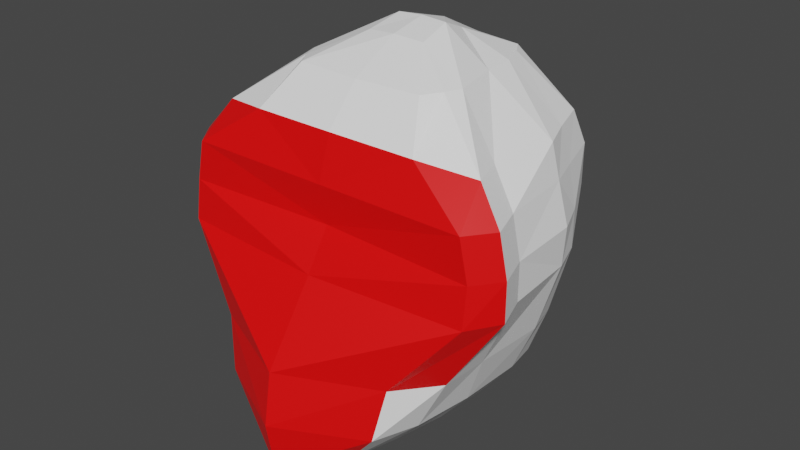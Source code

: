 # Source: Orangut_n.blend  (saved by Blender 3.6.11; exported with 4.5.12 LTS)
import bpy
from mathutils import Matrix  # noqa: F401  (used for matrix-valued properties, if any)

bpy.ops.wm.read_factory_settings(use_empty=True)
scene = bpy.context.scene
scene.name = 'Scene'

# ---- materials (node trees are filled in below, after node groups)
mat_terracota = bpy.data.materials.new('Terracota')
mat_terracota.alpha_threshold = 0.0
mat_terracota.use_transparent_shadow = False
mat_terracota.roughness = 0.5
mat_terracota.line_color = (0.0, 0.0, 0.0, 1.0)
mat_pintura = bpy.data.materials.new('Pintura')
mat_pintura.use_transparent_shadow = False

# ---- material node trees
mat_terracota.use_nodes = True; mat_terracota.node_tree.nodes.clear()
_N = mat_terracota.node_tree.nodes; _L = mat_terracota.node_tree.links
n0 = _N.new('ShaderNodeOutputMaterial'); n0.name = 'Material Output'; n0.location = (300, 300)
n1 = _N.new('ShaderNodeBsdfPrincipled'); n1.name = 'Principled BSDF'; n1.location = (10, 300)
n1.distribution = 'GGX'
n1.subsurface_method = 'RANDOM_WALK_SKIN'
n1.inputs[0].default_value = (1.0, 1.0, 1.0, 1.0)
n1.inputs[3].default_value = 1.45
n1.inputs[27].default_value = (0.0, 0.0, 0.0, 1.0)
n1.inputs[28].default_value = 1.0
_L.new(n1.outputs[0], n0.inputs[0])
n0.is_active_output = True
mat_pintura.use_nodes = True; mat_pintura.node_tree.nodes.clear()
_N = mat_pintura.node_tree.nodes; _L = mat_pintura.node_tree.links
n0 = _N.new('ShaderNodeBsdfPrincipled'); n0.name = 'BSDF Principista'; n0.location = (10, 300)
n0.distribution = 'GGX'
n0.subsurface_method = 'RANDOM_WALK_SKIN'
n0.inputs[0].default_value = (1.0, 0.0, 0.0, 1.0)
n0.inputs[3].default_value = 1.45
n0.inputs[27].default_value = (0.0, 0.0, 0.0, 1.0)
n0.inputs[28].default_value = 1.0
n1 = _N.new('ShaderNodeOutputMaterial'); n1.name = 'Material'; n1.location = (300, 300)
_L.new(n0.outputs[0], n1.inputs[0])
n1.is_active_output = True

# ---- world
world_world = bpy.data.worlds.new('World'); scene.world = world_world
world_world.use_nodes = True; world_world.node_tree.nodes.clear()
_N = world_world.node_tree.nodes; _L = world_world.node_tree.links
n0 = _N.new('ShaderNodeOutputWorld'); n0.name = 'World Output'; n0.location = (300, 300)
n1 = _N.new('ShaderNodeBackground'); n1.name = 'Background'; n1.location = (10, 300)
n1.inputs[0].default_value = (0.05088, 0.05088, 0.05088, 1.0)
_L.new(n1.outputs[0], n0.inputs[0])
n0.is_active_output = True
world_world.color = (0.05088, 0.05088, 0.05088)
world_world.use_sun_shadow = False
world_world.sun_shadow_jitter_overblur = 0.0

# ---- meshes
me_orangut_n = bpy.data.meshes.new('Orangután')
me_orangut_n.from_pydata([(-0.08864, -0.07723, 0.41), (-0.07164, 0.06723, 0.41), (0.08864, -0.07723, 0.41), (0.07164, 0.06723, 0.41), (-0.2026, -0.1272, 0.225), (-0.1326, 0.09723, 0.225), (0.2026, -0.1272, 0.225), (0.1326, 0.09723, 0.225), (0.0, 0.05623, -1.164e-10), (0.0, 0.09723, 0.41), (0.0, -0.1312, -1.164e-10), (0.0, -0.1022, 0.41), (0.0, -0.1772, 0.225), (0.0, 0.1672, 0.225), (0.0, 0.1672, 0.317), (0.0, -0.1572, 0.317), (-0.1426, 0.09723, 0.317), (-0.1926, -0.1272, 0.317), (-0.1076, 0.07723, 0.08), (-0.1176, -0.1472, 0.08), (0.0, -0.2472, 0.08), (0.0, 0.1272, 0.08), (-0.08464, 1.211e-08, 0.41), (-0.173, 1.219e-08, 0.317), (-0.183, 1.219e-08, 0.225), (0.0, 1.219e-08, 0.45), (-0.1306, 1.219e-08, 0.08), (0.0, -0.04465, 0.441), (0.0, -0.04754, 3.725e-09), (-0.09664, -0.05862, 0.41), (-0.18, -0.08862, 0.317), (-0.19, -0.08862, 0.2259), (-0.1276, -0.07754, 0.08), (-0.08164, 0.03862, 0.41), (-0.16, 0.04, 0.317), (-0.17, 0.04, 0.225), (-0.1246, 0.04, 0.08), (0.0, 0.03662, 0.44), (0.0, 0.01663, 0.0), (-0.01369, 0.04823, -1.164e-10), (-0.17, -0.1572, 0.317), (-0.076, -0.09823, 0.41), (-0.18, -0.1632, 0.225), (-0.08, 0.1472, 0.317), (-0.059, 0.08723, 0.41), (-0.01069, -0.1242, -1.164e-10), (-0.07, 0.1472, 0.225), (-0.05882, 0.1092, 0.08), (-0.09882, -0.1972, 0.08), (-0.03, 1.219e-08, 0.448), (-0.03882, -0.04754, 3.725e-09), (-0.0345, -0.04105, 0.4381), (-0.03, 0.02662, 0.437), (-0.03882, 0.01663, 0.0), (-0.1474, -0.142, 0.14), (-0.1204, 0.09456, 0.14), (0.0, -0.2372, 0.14), (0.0, 0.1431, 0.14), (0.0, -0.09525, -1.164e-10), (-0.1566, 1.304e-08, 0.14), (-0.1509, -0.0862, 0.14), (-0.1469, 0.04, 0.14), (-0.063, 0.1251, 0.14), (-0.11, -0.1872, 0.14), (-0.1426, 0.09723, 0.27), (0.0, -0.1482, 0.27), (0.0, 0.1772, 0.27), (-0.2026, -0.1272, 0.27), (-0.19, -0.08862, 0.27), (-0.17, 0.04, 0.27), (-0.02363, -0.09623, -1.164e-10), (-0.18, -0.1572, 0.27), (-0.08, 0.1572, 0.27), (-0.07337, 0.05541, 0.03), (0.0, -0.2366, 0.02), (0.0, 0.08691, 0.03), (-0.07337, -0.1291, 0.03), (-0.09087, 1.219e-08, 0.03), (-0.08587, -0.06754, 0.03), (-0.08587, 0.02663, 0.03), (-0.05619, -0.1896, 0.03), (-0.05619, 0.07791, 0.03), (-0.1626, -0.1172, 0.355), (0.0, 0.1472, 0.355), (0.0, -0.1412, 0.367), (-0.1326, 0.08723, 0.355), (-0.163, 1.219e-08, 0.355), (-0.15, -0.07862, 0.355), (-0.1476, 0.04, 0.355), (-0.08, 0.1272, 0.355), (-0.1, -0.1372, 0.365), (-0.186, 1.219e-08, 0.27), (0.0, 1.219e-08, 0.0), (-0.04282, 1.219e-08, 0.0), (0.0, 0.03227, -3.755e-11), (-0.02976, 0.03327, -5.821e-11), (0.1426, 0.09723, 0.317), (0.1926, -0.1272, 0.317), (0.1076, 0.07723, 0.08), (0.1176, -0.1472, 0.08), (0.08464, 1.211e-08, 0.41), (0.173, 1.219e-08, 0.317), (0.183, 1.219e-08, 0.225), (0.1306, 1.219e-08, 0.08), (0.09664, -0.05862, 0.41), (0.18, -0.08862, 0.317), (0.19, -0.08862, 0.2259), (0.1276, -0.07754, 0.08), (0.08164, 0.03862, 0.41), (0.16, 0.04, 0.317), (0.17, 0.04, 0.225), (0.1246, 0.04, 0.08), (0.01369, 0.04823, -1.164e-10), (0.17, -0.1572, 0.317), (0.076, -0.09823, 0.41), (0.18, -0.1632, 0.225), (0.08, 0.1472, 0.317), (0.059, 0.08723, 0.41), (0.01069, -0.1242, -1.164e-10), (0.07, 0.1472, 0.225), (0.05882, 0.1092, 0.08), (0.09882, -0.1972, 0.08), (0.03, 1.219e-08, 0.448), (0.03882, -0.04754, 3.725e-09), (0.0345, -0.04105, 0.4381), (0.03, 0.02662, 0.437), (0.03882, 0.01663, 0.0), (0.1474, -0.142, 0.14), (0.1204, 0.09456, 0.14), (0.1566, 1.304e-08, 0.14), (0.1509, -0.0862, 0.14), (0.1469, 0.04, 0.14), (0.063, 0.1251, 0.14), (0.11, -0.1872, 0.14), (0.1426, 0.09723, 0.27), (0.2026, -0.1272, 0.27), (0.19, -0.08862, 0.27), (0.17, 0.04, 0.27), (0.02363, -0.09623, -1.164e-10), (0.18, -0.1572, 0.27), (0.08, 0.1572, 0.27), (0.07337, 0.05541, 0.03), (0.07337, -0.1291, 0.03), (0.09087, 1.219e-08, 0.03), (0.08587, -0.06754, 0.03), (0.08587, 0.02663, 0.03), (0.05619, -0.1896, 0.03), (0.05619, 0.07791, 0.03), (0.1626, -0.1172, 0.355), (0.1326, 0.08723, 0.355), (0.163, 1.219e-08, 0.355), (0.15, -0.07862, 0.355), (0.1476, 0.04, 0.355), (0.08, 0.1272, 0.355), (0.1, -0.1372, 0.365), (0.186, 1.219e-08, 0.27), (0.04282, 1.219e-08, 0.0), (0.02976, 0.03327, -5.821e-11)], [], [(88, 33, 1, 85), (97, 105, 151, 148), (149, 153, 117, 3), (90, 41, 0, 82), (131, 128, 7, 110), (51, 29, 0, 41), (63, 42, 4, 54), (103, 111, 131, 129), (56, 133, 115, 12), (61, 35, 5, 55), (77, 79, 53, 93), (10, 118, 146, 74), (89, 44, 9, 83), (62, 46, 13, 57), (50, 28, 58, 70), (119, 13, 66, 140), (72, 43, 14, 66), (124, 114, 2, 104), (150, 152, 108, 100), (71, 40, 17, 67), (69, 34, 16, 64), (81, 47, 21, 75), (79, 36, 18, 73), (80, 48, 19, 76), (123, 138, 58, 28), (65, 139, 113, 15), (78, 32, 26, 77), (128, 132, 119, 7), (53, 38, 92, 93), (74, 146, 121, 20), (60, 31, 24, 59), (20, 121, 133, 56), (141, 147, 120, 98), (52, 33, 22, 49), (87, 29, 22, 86), (82, 0, 29, 87), (12, 115, 139, 65), (54, 4, 31, 60), (157, 126, 38, 94), (67, 17, 30, 68), (101, 155, 137, 109), (76, 19, 32, 78), (93, 92, 28, 50), (152, 149, 3, 108), (139, 135, 97, 113), (49, 22, 29, 51), (44, 1, 33, 52), (121, 99, 127, 133), (135, 136, 105, 97), (39, 8, 94, 95), (77, 26, 36, 79), (120, 21, 57, 132), (112, 157, 94, 8), (59, 24, 35, 61), (105, 101, 150, 151), (86, 22, 33, 88), (156, 123, 28, 92), (125, 122, 100, 108), (144, 142, 138, 123), (101, 105, 136, 155), (146, 118, 138, 142), (143, 145, 111, 103), (153, 83, 9, 117), (112, 8, 75, 147), (137, 134, 96, 109), (122, 124, 104, 100), (148, 151, 104, 2), (146, 142, 99, 121), (110, 7, 134, 137), (96, 116, 153, 149), (9, 44, 52, 37), (25, 49, 51, 27), (95, 53, 79, 73), (37, 52, 49, 25), (78, 77, 93, 50), (74, 20, 48, 80), (73, 18, 47, 81), (65, 15, 40, 71), (64, 16, 43, 72), (55, 5, 46, 62), (85, 1, 44, 89), (56, 12, 42, 63), (27, 51, 41, 11), (84, 11, 41, 90), (20, 56, 63, 48), (18, 55, 62, 47), (134, 140, 116, 96), (102, 155, 136, 106), (26, 59, 61, 36), (142, 144, 107, 99), (9, 37, 125, 117), (19, 54, 60, 32), (32, 60, 59, 26), (117, 125, 108, 3), (47, 62, 57, 21), (98, 120, 132, 128), (36, 61, 55, 18), (48, 63, 54, 19), (25, 27, 124, 122), (116, 14, 83, 153), (5, 64, 72, 46), (12, 65, 71, 42), (143, 156, 126, 145), (4, 67, 68, 31), (126, 156, 92, 38), (35, 69, 64, 5), (42, 71, 67, 4), (99, 107, 130, 127), (46, 72, 66, 13), (151, 150, 100, 104), (95, 73, 81, 39), (10, 74, 80, 45), (15, 113, 154, 84), (147, 75, 21, 120), (113, 97, 148, 154), (144, 143, 103, 107), (130, 129, 102, 106), (101, 109, 152, 150), (129, 131, 110, 102), (78, 50, 70, 76), (39, 81, 75, 8), (15, 84, 90, 40), (16, 85, 89, 43), (37, 25, 122, 125), (7, 119, 140, 134), (23, 86, 88, 34), (132, 57, 13, 119), (138, 118, 10, 58), (17, 82, 87, 30), (30, 87, 86, 23), (43, 89, 83, 14), (84, 154, 114, 11), (40, 90, 82, 17), (34, 88, 85, 16), (23, 91, 68, 30), (23, 34, 69, 91), (111, 98, 128, 131), (140, 66, 14, 116), (154, 148, 2, 114), (102, 110, 137, 155), (27, 11, 114, 124), (157, 141, 145, 126), (157, 112, 147, 141), (107, 103, 129, 130), (6, 106, 136, 135), (145, 141, 98, 111), (127, 130, 106, 6), (109, 96, 149, 152), (115, 6, 135, 139), (144, 123, 156, 143), (70, 58, 10, 45), (80, 76, 70, 45), (133, 127, 6, 115), (95, 94, 38, 53), (24, 31, 68, 91), (24, 91, 69, 35)])
me_orangut_n.polygons.foreach_set('material_index', [0, 0, 0, 0, 0, 0, 1, 0, 1, 0, 0, 0, 0, 0, 0, 0, 0, 0, 0, 1, 0, 0, 0, 0, 0, 1, 0, 0, 0, 1, 0, 1, 0, 0, 0, 0, 1, 0, 0, 0, 0, 0, 0, 0, 1, 0, 0, 0, 0, 0, 0, 0, 0, 0, 0, 0, 0, 0, 0, 0, 0, 0, 0, 0, 0, 0, 0, 0, 0, 0, 0, 0, 0, 0, 0, 1, 0, 1, 0, 0, 0, 1, 0, 0, 1, 0, 0, 0, 0, 0, 0, 0, 0, 0, 0, 0, 0, 0, 0, 0, 0, 1, 0, 0, 0, 0, 1, 0, 0, 0, 0, 0, 1, 0, 1, 0, 0, 0, 0, 0, 0, 1, 0, 0, 0, 0, 0, 0, 0, 0, 0, 0, 1, 0, 0, 0, 0, 0, 0, 0, 0, 0, 0, 0, 0, 0, 0, 0, 1, 0, 0, 0, 1, 0, 0, 0])
_uv = me_orangut_n.uv_layers.new(name='MapaUV')
_uv.uv.foreach_set('vector', [0.5938, 0.1875, 0.625, 0.1875, 0.625, 0.25, 0.5938, 0.25, 0.5625, 0.0, 0.5625, 0.0625, 0.5938, 0.0625, 0.5938, 0.0, 0.5938, 0.25, 0.5938, 0.316, 0.625, 0.316, 0.625, 0.25, 0.5938, 0.934, 0.625, 0.934, 0.625, 1.0, 0.5938, 1.0, 0.4688, 0.1875, 0.4688, 0.25, 0.5, 0.25, 0.5, 0.1875, 0.809, 0.6813, 0.875, 0.6875, 0.875, 0.75, 0.809, 0.75, 0.4688, 0.934, 0.5, 0.934, 0.5, 1.0, 0.4688, 1.0, 0.4375, 0.125, 0.4375, 0.1875, 0.4688, 0.1875, 0.4688, 0.125, 0.4688, 0.8681, 0.4688, 0.934, 0.5, 0.934, 0.5, 0.8681, 0.4688, 0.1875, 0.5, 0.1875, 0.5, 0.25, 0.4688, 0.25, 0.4062, 0.125, 0.4062, 0.1875, 0.191, 0.5625, 0.191, 0.625, 0.375, 0.8681, 0.375, 0.934, 0.4062, 0.934, 0.4062, 0.8681, 0.5938, 0.316, 0.625, 0.316, 0.625, 0.3819, 0.5938, 0.3819, 0.4688, 0.316, 0.5, 0.316, 0.5, 0.3819, 0.4688, 0.3819, 0.191, 0.6875, 0.2569, 0.6875, 0.2569, 0.7371, 0.191, 0.7188, 0.5, 0.316, 0.5, 0.3819, 0.5312, 0.3819, 0.5312, 0.316, 0.5312, 0.316, 0.5625, 0.316, 0.5625, 0.3819, 0.5312, 0.3819, 0.809, 0.6813, 0.809, 0.75, 0.875, 0.75, 0.875, 0.6875, 0.5938, 0.125, 0.5938, 0.1875, 0.625, 0.1875, 0.625, 0.125, 0.5312, 0.934, 0.5625, 0.934, 0.5625, 1.0, 0.5312, 1.0, 0.5312, 0.1875, 0.5625, 0.1875, 0.5625, 0.25, 0.5312, 0.25, 0.4062, 0.316, 0.4375, 0.316, 0.4375, 0.3819, 0.4062, 0.3819, 0.4062, 0.1875, 0.4375, 0.1875, 0.4375, 0.25, 0.4062, 0.25, 0.4062, 0.934, 0.4375, 0.934, 0.4375, 1.0, 0.4062, 1.0, 0.191, 0.6875, 0.191, 0.7188, 0.2569, 0.7371, 0.2569, 0.6875, 0.5312, 0.8681, 0.5312, 0.934, 0.5625, 0.934, 0.5625, 0.8681, 0.4062, 0.0625, 0.4375, 0.0625, 0.4375, 0.125, 0.4062, 0.125, 0.4688, 0.25, 0.4688, 0.316, 0.5, 0.316, 0.5, 0.25, 0.191, 0.5625, 0.2569, 0.5625, 0.2569, 0.625, 0.191, 0.625, 0.4062, 0.8681, 0.4062, 0.934, 0.4375, 0.934, 0.4375, 0.8681, 0.4688, 0.0625, 0.5, 0.0625, 0.5, 0.125, 0.4688, 0.125, 0.4375, 0.8681, 0.4375, 0.934, 0.4688, 0.934, 0.4688, 0.8681, 0.4062, 0.25, 0.4062, 0.316, 0.4375, 0.316, 0.4375, 0.25, 0.809, 0.5625, 0.875, 0.5625, 0.875, 0.625, 0.809, 0.625, 0.5938, 0.0625, 0.625, 0.0625, 0.625, 0.125, 0.5938, 0.125, 0.5938, 0.0, 0.625, 0.0, 0.625, 0.0625, 0.5938, 0.0625, 0.5, 0.8681, 0.5, 0.934, 0.5312, 0.934, 0.5312, 0.8681, 0.4688, 0.0, 0.5, 0.0, 0.5, 0.0625, 0.4688, 0.0625, 0.191, 0.5312, 0.191, 0.5625, 0.2569, 0.5625, 0.2569, 0.5423, 0.5312, 0.0, 0.5625, 0.0, 0.5625, 0.0625, 0.5312, 0.0625, 0.5625, 0.125, 0.0, 0.0, 0.5312, 0.1875, 0.5625, 0.1875, 0.4062, 0.0, 0.4375, 0.0, 0.4375, 0.0625, 0.4062, 0.0625, 0.191, 0.625, 0.2569, 0.625, 0.2569, 0.6875, 0.191, 0.6875, 0.5938, 0.1875, 0.5938, 0.25, 0.625, 0.25, 0.625, 0.1875, 0.5312, 0.934, 0.5312, 1.0, 0.5625, 1.0, 0.5625, 0.934, 0.809, 0.625, 0.875, 0.625, 0.875, 0.6875, 0.809, 0.6813, 0.809, 0.5, 0.875, 0.5, 0.875, 0.5625, 0.809, 0.5625, 0.4375, 0.934, 0.4375, 1.0, 0.4688, 1.0, 0.4688, 0.934, 0.5312, 0.0, 0.5312, 0.0625, 0.5625, 0.0625, 0.5625, 0.0, 0.191, 0.5, 0.2569, 0.5, 0.2569, 0.5423, 0.191, 0.5312, 0.4062, 0.125, 0.4375, 0.125, 0.4375, 0.1875, 0.4062, 0.1875, 0.4375, 0.316, 0.4375, 0.3819, 0.4688, 0.3819, 0.4688, 0.316, 0.191, 0.5, 0.191, 0.5312, 0.2569, 0.5423, 0.2569, 0.5, 0.4688, 0.125, 0.5, 0.125, 0.5, 0.1875, 0.4688, 0.1875, 0.5625, 0.0625, 0.5625, 0.125, 0.5938, 0.125, 0.5938, 0.0625, 0.5938, 0.125, 0.625, 0.125, 0.625, 0.1875, 0.5938, 0.1875, 0.191, 0.625, 0.191, 0.6875, 0.2569, 0.6875, 0.2569, 0.625, 0.809, 0.5625, 0.809, 0.625, 0.875, 0.625, 0.875, 0.5625, 0.4062, 0.0625, 0.4062, 0.0, 0.191, 0.7188, 0.191, 0.6875, 0.5625, 0.125, 0.5625, 0.0625, 0.5312, 0.0625, 0.0, 0.0, 0.4062, 0.934, 0.191, 0.75, 0.191, 0.7188, 0.4062, 1.0, 0.4062, 0.125, 0.4062, 0.1875, 0.4375, 0.1875, 0.4375, 0.125, 0.5938, 0.316, 0.5938, 0.3819, 0.625, 0.3819, 0.625, 0.316, 0.375, 0.316, 0.375, 0.3819, 0.4062, 0.3819, 0.4062, 0.316, 0.5312, 0.1875, 0.5312, 0.25, 0.5625, 0.25, 0.5625, 0.1875, 0.809, 0.625, 0.809, 0.6813, 0.875, 0.6875, 0.875, 0.625, 0.5938, 0.0, 0.5938, 0.0625, 0.625, 0.0625, 0.625, 0.0, 0.4062, 0.934, 0.4062, 1.0, 0.4375, 1.0, 0.4375, 0.934, 0.5, 0.1875, 0.5, 0.25, 0.5312, 0.25, 0.5312, 0.1875, 0.5625, 0.25, 0.5625, 0.316, 0.5938, 0.316, 0.5938, 0.25, 0.7431, 0.5, 0.809, 0.5, 0.809, 0.5625, 0.7431, 0.5625, 0.7431, 0.625, 0.809, 0.625, 0.809, 0.6813, 0.7431, 0.6812, 0.191, 0.5312, 0.191, 0.5625, 0.4062, 0.1875, 0.4062, 0.25, 0.7431, 0.5625, 0.809, 0.5625, 0.809, 0.625, 0.7431, 0.625, 0.4062, 0.0625, 0.4062, 0.125, 0.191, 0.625, 0.191, 0.6875, 0.4062, 0.8681, 0.4375, 0.8681, 0.4375, 0.934, 0.4062, 0.934, 0.4062, 0.25, 0.4375, 0.25, 0.4375, 0.316, 0.4062, 0.316, 0.5312, 0.8681, 0.5625, 0.8681, 0.5625, 0.934, 0.5312, 0.934, 0.5312, 0.25, 0.5625, 0.25, 0.5625, 0.316, 0.5312, 0.316, 0.4688, 0.25, 0.5, 0.25, 0.5, 0.316, 0.4688, 0.316, 0.5938, 0.25, 0.625, 0.25, 0.625, 0.316, 0.5938, 0.316, 0.4688, 0.8681, 0.5, 0.8681, 0.5, 0.934, 0.4688, 0.934, 0.7431, 0.6812, 0.809, 0.6813, 0.809, 0.75, 0.7431, 0.75, 0.5938, 0.8681, 0.625, 0.8681, 0.625, 0.934, 0.5938, 0.934, 0.4375, 0.8681, 0.4688, 0.8681, 0.4688, 0.934, 0.4375, 0.934, 0.4375, 0.25, 0.4688, 0.25, 0.4688, 0.316, 0.4375, 0.316, 0.5312, 0.25, 0.5312, 0.316, 0.5625, 0.316, 0.5625, 0.25, 0.5, 0.125, 0.0, 0.0, 0.5312, 0.0625, 0.5, 0.0625, 0.4375, 0.125, 0.4688, 0.125, 0.4688, 0.1875, 0.4375, 0.1875, 0.4062, 0.0, 0.4062, 0.0625, 0.4375, 0.0625, 0.4375, 0.0, 0.7431, 0.5, 0.7431, 0.5625, 0.809, 0.5625, 0.809, 0.5, 0.4375, 0.0, 0.4688, 0.0, 0.4688, 0.0625, 0.4375, 0.0625, 0.4375, 0.0625, 0.4688, 0.0625, 0.4688, 0.125, 0.4375, 0.125, 0.809, 0.5, 0.809, 0.5625, 0.875, 0.5625, 0.875, 0.5, 0.4375, 0.316, 0.4688, 0.316, 0.4688, 0.3819, 0.4375, 0.3819, 0.4375, 0.25, 0.4375, 0.316, 0.4688, 0.316, 0.4688, 0.25, 0.4375, 0.1875, 0.4688, 0.1875, 0.4688, 0.25, 0.4375, 0.25, 0.4375, 0.934, 0.4688, 0.934, 0.4688, 1.0, 0.4375, 1.0, 0.7431, 0.625, 0.7431, 0.6812, 0.809, 0.6813, 0.809, 0.625, 0.5625, 0.316, 0.5625, 0.3819, 0.5938, 0.3819, 0.5938, 0.316, 0.5, 0.25, 0.5312, 0.25, 0.5312, 0.316, 0.5, 0.316, 0.5, 0.8681, 0.5312, 0.8681, 0.5312, 0.934, 0.5, 0.934, 0.4062, 0.125, 0.191, 0.625, 0.191, 0.5625, 0.4062, 0.1875, 0.5, 0.0, 0.5312, 0.0, 0.5312, 0.0625, 0.5, 0.0625, 0.191, 0.5625, 0.191, 0.625, 0.2569, 0.625, 0.2569, 0.5625, 0.5, 0.1875, 0.5312, 0.1875, 0.5312, 0.25, 0.5, 0.25, 0.5, 0.934, 0.5312, 0.934, 0.5312, 1.0, 0.5, 1.0, 0.4375, 0.0, 0.4375, 0.0625, 0.4688, 0.0625, 0.4688, 0.0, 0.5, 0.316, 0.5312, 0.316, 0.5312, 0.3819, 0.5, 0.3819, 0.5938, 0.0625, 0.5938, 0.125, 0.625, 0.125, 0.625, 0.0625, 0.191, 0.5312, 0.4062, 0.25, 0.4062, 0.316, 0.191, 0.5, 0.375, 0.8681, 0.4062, 0.8681, 0.4062, 0.934, 0.375, 0.934, 0.5625, 0.8681, 0.5625, 0.934, 0.5938, 0.934, 0.5938, 0.8681, 0.4062, 0.316, 0.4062, 0.3819, 0.4375, 0.3819, 0.4375, 0.316, 0.5625, 0.934, 0.5625, 1.0, 0.5938, 1.0, 0.5938, 0.934, 0.4062, 0.0625, 0.4062, 0.125, 0.4375, 0.125, 0.4375, 0.0625, 0.4688, 0.0625, 0.4688, 0.125, 0.5, 0.125, 0.5, 0.0625, 0.5625, 0.125, 0.5625, 0.1875, 0.5938, 0.1875, 0.5938, 0.125, 0.4688, 0.125, 0.4688, 0.1875, 0.5, 0.1875, 0.5, 0.125, 0.4062, 0.0625, 0.191, 0.6875, 0.191, 0.7188, 0.4062, 0.0, 0.375, 0.316, 0.4062, 0.316, 0.4062, 0.3819, 0.375, 0.3819, 0.5625, 0.8681, 0.5938, 0.8681, 0.5938, 0.934, 0.5625, 0.934, 0.5625, 0.25, 0.5938, 0.25, 0.5938, 0.316, 0.5625, 0.316, 0.7431, 0.5625, 0.7431, 0.625, 0.809, 0.625, 0.809, 0.5625, 0.5, 0.25, 0.5, 0.316, 0.5312, 0.316, 0.5312, 0.25, 0.5625, 0.125, 0.5938, 0.125, 0.5938, 0.1875, 0.5625, 0.1875, 0.4688, 0.316, 0.4688, 0.3819, 0.5, 0.3819, 0.5, 0.316, 0.191, 0.7188, 0.191, 0.75, 0.2569, 0.75, 0.2569, 0.7371, 0.5625, 0.0, 0.5938, 0.0, 0.5938, 0.0625, 0.5625, 0.0625, 0.5625, 0.0625, 0.5938, 0.0625, 0.5938, 0.125, 0.5625, 0.125, 0.5625, 0.316, 0.5938, 0.316, 0.5938, 0.3819, 0.5625, 0.3819, 0.5938, 0.8681, 0.5938, 0.934, 0.625, 0.934, 0.625, 0.8681, 0.5625, 0.934, 0.5938, 0.934, 0.5938, 1.0, 0.5625, 1.0, 0.5625, 0.1875, 0.5938, 0.1875, 0.5938, 0.25, 0.5625, 0.25, 0.5625, 0.125, 0.0, 0.0, 0.5312, 0.0625, 0.5625, 0.0625, 0.5625, 0.125, 0.5625, 0.1875, 0.5312, 0.1875, 0.0, 0.0, 0.4375, 0.1875, 0.4375, 0.25, 0.4688, 0.25, 0.4688, 0.1875, 0.5312, 0.316, 0.5312, 0.3819, 0.5625, 0.3819, 0.5625, 0.316, 0.5938, 0.934, 0.5938, 1.0, 0.625, 1.0, 0.625, 0.934, 0.5, 0.125, 0.5, 0.1875, 0.5312, 0.1875, 0.0, 0.0, 0.7431, 0.6812, 0.7431, 0.75, 0.809, 0.75, 0.809, 0.6813, 0.191, 0.5312, 0.4062, 0.25, 0.4062, 0.1875, 0.191, 0.5625, 0.191, 0.5312, 0.191, 0.5, 0.4062, 0.316, 0.4062, 0.25, 0.4375, 0.0625, 0.4375, 0.125, 0.4688, 0.125, 0.4688, 0.0625, 0.5, 0.0, 0.5, 0.0625, 0.5312, 0.0625, 0.5312, 0.0, 0.4062, 0.1875, 0.4062, 0.25, 0.4375, 0.25, 0.4375, 0.1875, 0.4688, 0.0, 0.4688, 0.0625, 0.5, 0.0625, 0.5, 0.0, 0.5625, 0.1875, 0.5625, 0.25, 0.5938, 0.25, 0.5938, 0.1875, 0.5, 0.934, 0.5, 1.0, 0.5312, 1.0, 0.5312, 0.934, 0.4062, 0.0625, 0.191, 0.6875, 0.191, 0.625, 0.4062, 0.125, 0.191, 0.7188, 0.2569, 0.7371, 0.2569, 0.75, 0.191, 0.75, 0.4062, 0.934, 0.4062, 1.0, 0.191, 0.7188, 0.191, 0.75, 0.4688, 0.934, 0.4688, 1.0, 0.5, 1.0, 0.5, 0.934, 0.191, 0.5312, 0.2569, 0.5423, 0.2569, 0.5625, 0.191, 0.5625, 0.5, 0.125, 0.5, 0.0625, 0.5312, 0.0625, 0.0, 0.0, 0.5, 0.125, 0.0, 0.0, 0.5312, 0.1875, 0.5, 0.1875])
me_orangut_n.materials.append(mat_terracota)
me_orangut_n.materials.append(mat_pintura)
me_orangut_n.materials.append(None)
me_orangut_n.use_mirror_x = True
me_orangut_n.update()

# ---- objects
ob_orangut_n = bpy.data.objects.new('Orangután', me_orangut_n)

# ---- transforms, parenting, visibility, modifiers, constraints
ob_orangut_n.location = (0.0, 0.0, 0.0)
ob_orangut_n.use_mesh_mirror_x = True

# ---- collection membership
scene.collection.objects.link(ob_orangut_n)

# ---- scene / render settings (as saved in the file)
scene.frame_start = 1; scene.frame_end = 250; scene.frame_set(0)
scene.render.engine = 'BLENDER_EEVEE_NEXT'
scene.cycles.sampling_pattern = 'TABULATED_SOBOL'
scene.view_settings.view_transform = 'Filmic'
bpy.context.view_layer.update()

# ---- added for rendering (the .blend has no active camera and no usable light): camera, sun
cam_auto = bpy.data.cameras.new('AutoCamera')
cam_auto.lens = 50.0
cam_auto.sensor_width = 36.0
cam_auto.clip_end = 1000.0
ob_auto_camera = bpy.data.objects.new('AutoCamera', cam_auto)
scene.collection.objects.link(ob_auto_camera)
ob_auto_camera.location = (0.684239, -0.856087, 0.772391)
ob_auto_camera.rotation_euler = (1.09748, -7.21219e-08, 0.694738)
scene.camera = ob_auto_camera
light_auto_sun = bpy.data.lights.new('AutoSun', 'SUN')
light_auto_sun.energy = 3.0
light_auto_sun.angle = 0.0523599
ob_auto_sun = bpy.data.objects.new('AutoSun', light_auto_sun)
scene.collection.objects.link(ob_auto_sun)
ob_auto_sun.rotation_euler = (0.872665, 0.174533, 0.523599)
bpy.context.view_layer.update()
